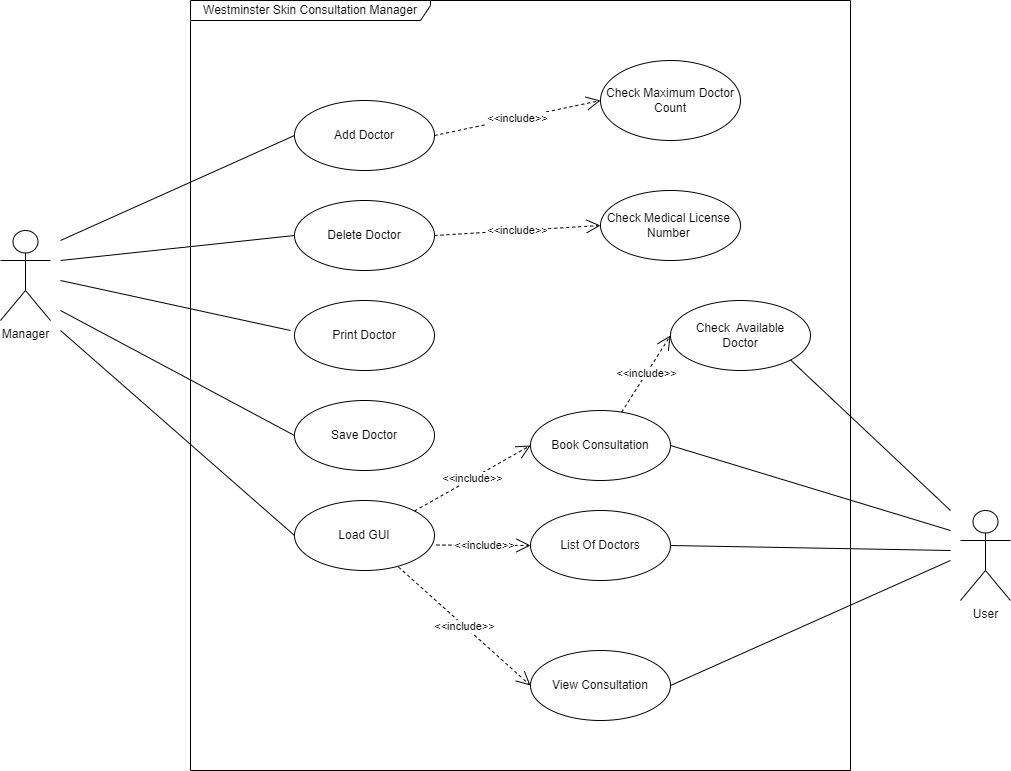

The diagram above was exported from draw.io. Its source (the exported page's mxGraphModel, read from the mxfile embedded in the PNG):
<mxGraphModel dx="1966" dy="900" grid="1" gridSize="10" guides="1" tooltips="1" connect="1" arrows="1" fold="1" page="1" pageScale="1" pageWidth="827" pageHeight="1169" math="0" shadow="0">
  <root>
    <mxCell id="0" />
    <mxCell id="1" parent="0" />
    <mxCell id="Cd5LiSJiPgO-VKy0VP5I-1" value="Westminster Skin Consultation Manager" style="shape=umlFrame;whiteSpace=wrap;html=1;width=240;height=20;" vertex="1" parent="1">
      <mxGeometry x="240" y="170" width="660" height="770" as="geometry" />
    </mxCell>
    <mxCell id="Cd5LiSJiPgO-VKy0VP5I-3" value="Add Doctor" style="ellipse;whiteSpace=wrap;html=1;" vertex="1" parent="1">
      <mxGeometry x="344" y="270" width="140" height="70" as="geometry" />
    </mxCell>
    <mxCell id="Cd5LiSJiPgO-VKy0VP5I-4" value="Delete Doctor" style="ellipse;whiteSpace=wrap;html=1;" vertex="1" parent="1">
      <mxGeometry x="344" y="370" width="140" height="70" as="geometry" />
    </mxCell>
    <mxCell id="Cd5LiSJiPgO-VKy0VP5I-5" value="Print Doctor" style="ellipse;whiteSpace=wrap;html=1;" vertex="1" parent="1">
      <mxGeometry x="344" y="470" width="140" height="70" as="geometry" />
    </mxCell>
    <mxCell id="Cd5LiSJiPgO-VKy0VP5I-6" value="Save Doctor" style="ellipse;whiteSpace=wrap;html=1;" vertex="1" parent="1">
      <mxGeometry x="344" y="570" width="140" height="70" as="geometry" />
    </mxCell>
    <mxCell id="Cd5LiSJiPgO-VKy0VP5I-7" value="Load GUI" style="ellipse;whiteSpace=wrap;html=1;" vertex="1" parent="1">
      <mxGeometry x="344" y="670" width="140" height="70" as="geometry" />
    </mxCell>
    <mxCell id="Cd5LiSJiPgO-VKy0VP5I-8" value="List Of Doctors" style="ellipse;whiteSpace=wrap;html=1;" vertex="1" parent="1">
      <mxGeometry x="580" y="680" width="140" height="70" as="geometry" />
    </mxCell>
    <mxCell id="Cd5LiSJiPgO-VKy0VP5I-9" value="View Consultation" style="ellipse;whiteSpace=wrap;html=1;" vertex="1" parent="1">
      <mxGeometry x="580" y="820" width="140" height="70" as="geometry" />
    </mxCell>
    <mxCell id="Cd5LiSJiPgO-VKy0VP5I-14" value="User" style="shape=umlActor;verticalLabelPosition=bottom;verticalAlign=top;html=1;" vertex="1" parent="1">
      <mxGeometry x="1010" y="680" width="50" height="90" as="geometry" />
    </mxCell>
    <mxCell id="Cd5LiSJiPgO-VKy0VP5I-24" value="Manager" style="shape=umlActor;verticalLabelPosition=bottom;verticalAlign=top;html=1;" vertex="1" parent="1">
      <mxGeometry x="50" y="400" width="50" height="90" as="geometry" />
    </mxCell>
    <mxCell id="Cd5LiSJiPgO-VKy0VP5I-25" value="" style="endArrow=none;html=1;rounded=0;exitX=0;exitY=0.5;exitDx=0;exitDy=0;" edge="1" parent="1" source="Cd5LiSJiPgO-VKy0VP5I-3">
      <mxGeometry width="50" height="50" relative="1" as="geometry">
        <mxPoint x="710" y="630" as="sourcePoint" />
        <mxPoint x="110" y="410" as="targetPoint" />
      </mxGeometry>
    </mxCell>
    <mxCell id="Cd5LiSJiPgO-VKy0VP5I-26" value="" style="endArrow=none;html=1;rounded=0;entryX=0;entryY=0.5;entryDx=0;entryDy=0;" edge="1" parent="1" target="Cd5LiSJiPgO-VKy0VP5I-4">
      <mxGeometry width="50" height="50" relative="1" as="geometry">
        <mxPoint x="110" y="430" as="sourcePoint" />
        <mxPoint x="760" y="580" as="targetPoint" />
      </mxGeometry>
    </mxCell>
    <mxCell id="Cd5LiSJiPgO-VKy0VP5I-27" value="" style="endArrow=none;html=1;rounded=0;" edge="1" parent="1">
      <mxGeometry width="50" height="50" relative="1" as="geometry">
        <mxPoint x="110" y="450" as="sourcePoint" />
        <mxPoint x="340" y="500" as="targetPoint" />
      </mxGeometry>
    </mxCell>
    <mxCell id="Cd5LiSJiPgO-VKy0VP5I-28" value="" style="endArrow=none;html=1;rounded=0;entryX=0;entryY=0.5;entryDx=0;entryDy=0;" edge="1" parent="1" target="Cd5LiSJiPgO-VKy0VP5I-6">
      <mxGeometry width="50" height="50" relative="1" as="geometry">
        <mxPoint x="110" y="480" as="sourcePoint" />
        <mxPoint x="760" y="580" as="targetPoint" />
      </mxGeometry>
    </mxCell>
    <mxCell id="Cd5LiSJiPgO-VKy0VP5I-44" value="&amp;lt;&amp;lt;include&amp;gt;&amp;gt;" style="endArrow=open;endSize=12;dashed=1;html=1;rounded=0;entryX=0;entryY=0.5;entryDx=0;entryDy=0;exitX=1;exitY=0;exitDx=0;exitDy=0;" edge="1" parent="1" source="Cd5LiSJiPgO-VKy0VP5I-7" target="Cd5LiSJiPgO-VKy0VP5I-51">
      <mxGeometry width="160" relative="1" as="geometry">
        <mxPoint x="344" y="820" as="sourcePoint" />
        <mxPoint x="504" y="820" as="targetPoint" />
      </mxGeometry>
    </mxCell>
    <mxCell id="Cd5LiSJiPgO-VKy0VP5I-46" value="Check Maximum Doctor&lt;br&gt;Count" style="ellipse;whiteSpace=wrap;html=1;" vertex="1" parent="1">
      <mxGeometry x="650" y="230" width="140" height="80" as="geometry" />
    </mxCell>
    <mxCell id="Cd5LiSJiPgO-VKy0VP5I-49" value="&amp;lt;&amp;lt;include&amp;gt;&amp;gt;" style="endArrow=open;endSize=12;dashed=1;html=1;rounded=0;entryX=0;entryY=0.5;entryDx=0;entryDy=0;exitX=1.014;exitY=0.636;exitDx=0;exitDy=0;exitPerimeter=0;" edge="1" parent="1" source="Cd5LiSJiPgO-VKy0VP5I-7" target="Cd5LiSJiPgO-VKy0VP5I-8">
      <mxGeometry width="160" relative="1" as="geometry">
        <mxPoint x="300" y="800" as="sourcePoint" />
        <mxPoint x="460" y="800" as="targetPoint" />
      </mxGeometry>
    </mxCell>
    <mxCell id="Cd5LiSJiPgO-VKy0VP5I-50" value="&amp;lt;&amp;lt;include&amp;gt;&amp;gt;" style="endArrow=open;endSize=12;dashed=1;html=1;rounded=0;entryX=0;entryY=0.5;entryDx=0;entryDy=0;exitX=1;exitY=0.5;exitDx=0;exitDy=0;" edge="1" parent="1" source="Cd5LiSJiPgO-VKy0VP5I-3" target="Cd5LiSJiPgO-VKy0VP5I-46">
      <mxGeometry width="160" relative="1" as="geometry">
        <mxPoint x="500" y="330" as="sourcePoint" />
        <mxPoint x="660" y="330" as="targetPoint" />
      </mxGeometry>
    </mxCell>
    <mxCell id="Cd5LiSJiPgO-VKy0VP5I-51" value="Book Consultation" style="ellipse;whiteSpace=wrap;html=1;" vertex="1" parent="1">
      <mxGeometry x="580" y="580" width="140" height="70" as="geometry" />
    </mxCell>
    <mxCell id="Cd5LiSJiPgO-VKy0VP5I-53" value="&amp;lt;&amp;lt;include&amp;gt;&amp;gt;" style="endArrow=open;endSize=12;dashed=1;html=1;rounded=0;entryX=0;entryY=0.5;entryDx=0;entryDy=0;" edge="1" parent="1" source="Cd5LiSJiPgO-VKy0VP5I-51" target="Cd5LiSJiPgO-VKy0VP5I-62">
      <mxGeometry width="160" relative="1" as="geometry">
        <mxPoint x="540" y="500" as="sourcePoint" />
        <mxPoint x="700" y="500" as="targetPoint" />
      </mxGeometry>
    </mxCell>
    <mxCell id="Cd5LiSJiPgO-VKy0VP5I-54" value="&amp;lt;&amp;lt;include&amp;gt;&amp;gt;" style="endArrow=open;endSize=12;dashed=1;html=1;rounded=0;exitX=1;exitY=0.5;exitDx=0;exitDy=0;entryX=0;entryY=0.5;entryDx=0;entryDy=0;" edge="1" parent="1" source="Cd5LiSJiPgO-VKy0VP5I-4" target="Cd5LiSJiPgO-VKy0VP5I-61">
      <mxGeometry width="160" relative="1" as="geometry">
        <mxPoint x="500" y="350" as="sourcePoint" />
        <mxPoint x="660" y="350" as="targetPoint" />
      </mxGeometry>
    </mxCell>
    <mxCell id="Cd5LiSJiPgO-VKy0VP5I-55" value="&amp;lt;&amp;lt;include&amp;gt;&amp;gt;" style="endArrow=open;endSize=12;dashed=1;html=1;rounded=0;entryX=0;entryY=0.5;entryDx=0;entryDy=0;exitX=0.743;exitY=0.95;exitDx=0;exitDy=0;exitPerimeter=0;" edge="1" parent="1" source="Cd5LiSJiPgO-VKy0VP5I-7" target="Cd5LiSJiPgO-VKy0VP5I-9">
      <mxGeometry width="160" relative="1" as="geometry">
        <mxPoint x="360" y="870" as="sourcePoint" />
        <mxPoint x="520" y="870" as="targetPoint" />
      </mxGeometry>
    </mxCell>
    <mxCell id="Cd5LiSJiPgO-VKy0VP5I-56" value="" style="endArrow=none;html=1;rounded=0;exitX=1;exitY=0.5;exitDx=0;exitDy=0;" edge="1" parent="1" source="Cd5LiSJiPgO-VKy0VP5I-51">
      <mxGeometry width="50" height="50" relative="1" as="geometry">
        <mxPoint x="450" y="620" as="sourcePoint" />
        <mxPoint x="1000" y="700" as="targetPoint" />
      </mxGeometry>
    </mxCell>
    <mxCell id="Cd5LiSJiPgO-VKy0VP5I-58" value="" style="endArrow=none;html=1;rounded=0;exitX=1;exitY=0.5;exitDx=0;exitDy=0;" edge="1" parent="1" source="Cd5LiSJiPgO-VKy0VP5I-8">
      <mxGeometry width="50" height="50" relative="1" as="geometry">
        <mxPoint x="920" y="850" as="sourcePoint" />
        <mxPoint x="1000" y="720" as="targetPoint" />
      </mxGeometry>
    </mxCell>
    <mxCell id="Cd5LiSJiPgO-VKy0VP5I-59" value="" style="endArrow=none;html=1;rounded=0;entryX=1;entryY=0.5;entryDx=0;entryDy=0;" edge="1" parent="1" target="Cd5LiSJiPgO-VKy0VP5I-9">
      <mxGeometry width="50" height="50" relative="1" as="geometry">
        <mxPoint x="1000" y="730" as="sourcePoint" />
        <mxPoint x="590" y="600" as="targetPoint" />
      </mxGeometry>
    </mxCell>
    <mxCell id="Cd5LiSJiPgO-VKy0VP5I-60" value="" style="endArrow=none;html=1;rounded=0;entryX=0;entryY=0.5;entryDx=0;entryDy=0;" edge="1" parent="1" target="Cd5LiSJiPgO-VKy0VP5I-7">
      <mxGeometry width="50" height="50" relative="1" as="geometry">
        <mxPoint x="110" y="500" as="sourcePoint" />
        <mxPoint x="490" y="600" as="targetPoint" />
      </mxGeometry>
    </mxCell>
    <mxCell id="Cd5LiSJiPgO-VKy0VP5I-61" value="Check Medical License&amp;nbsp;&lt;br&gt;Number&amp;nbsp;" style="ellipse;whiteSpace=wrap;html=1;" vertex="1" parent="1">
      <mxGeometry x="650" y="360" width="140" height="70" as="geometry" />
    </mxCell>
    <mxCell id="Cd5LiSJiPgO-VKy0VP5I-62" value="Check&amp;nbsp; Available&lt;br&gt;Doctor" style="ellipse;whiteSpace=wrap;html=1;" vertex="1" parent="1">
      <mxGeometry x="720" y="470" width="140" height="70" as="geometry" />
    </mxCell>
    <mxCell id="Cd5LiSJiPgO-VKy0VP5I-64" value="" style="endArrow=none;html=1;rounded=0;exitX=1;exitY=1;exitDx=0;exitDy=0;" edge="1" parent="1" source="Cd5LiSJiPgO-VKy0VP5I-62">
      <mxGeometry width="50" height="50" relative="1" as="geometry">
        <mxPoint x="1480" y="690" as="sourcePoint" />
        <mxPoint x="1000" y="680" as="targetPoint" />
      </mxGeometry>
    </mxCell>
  </root>
</mxGraphModel>